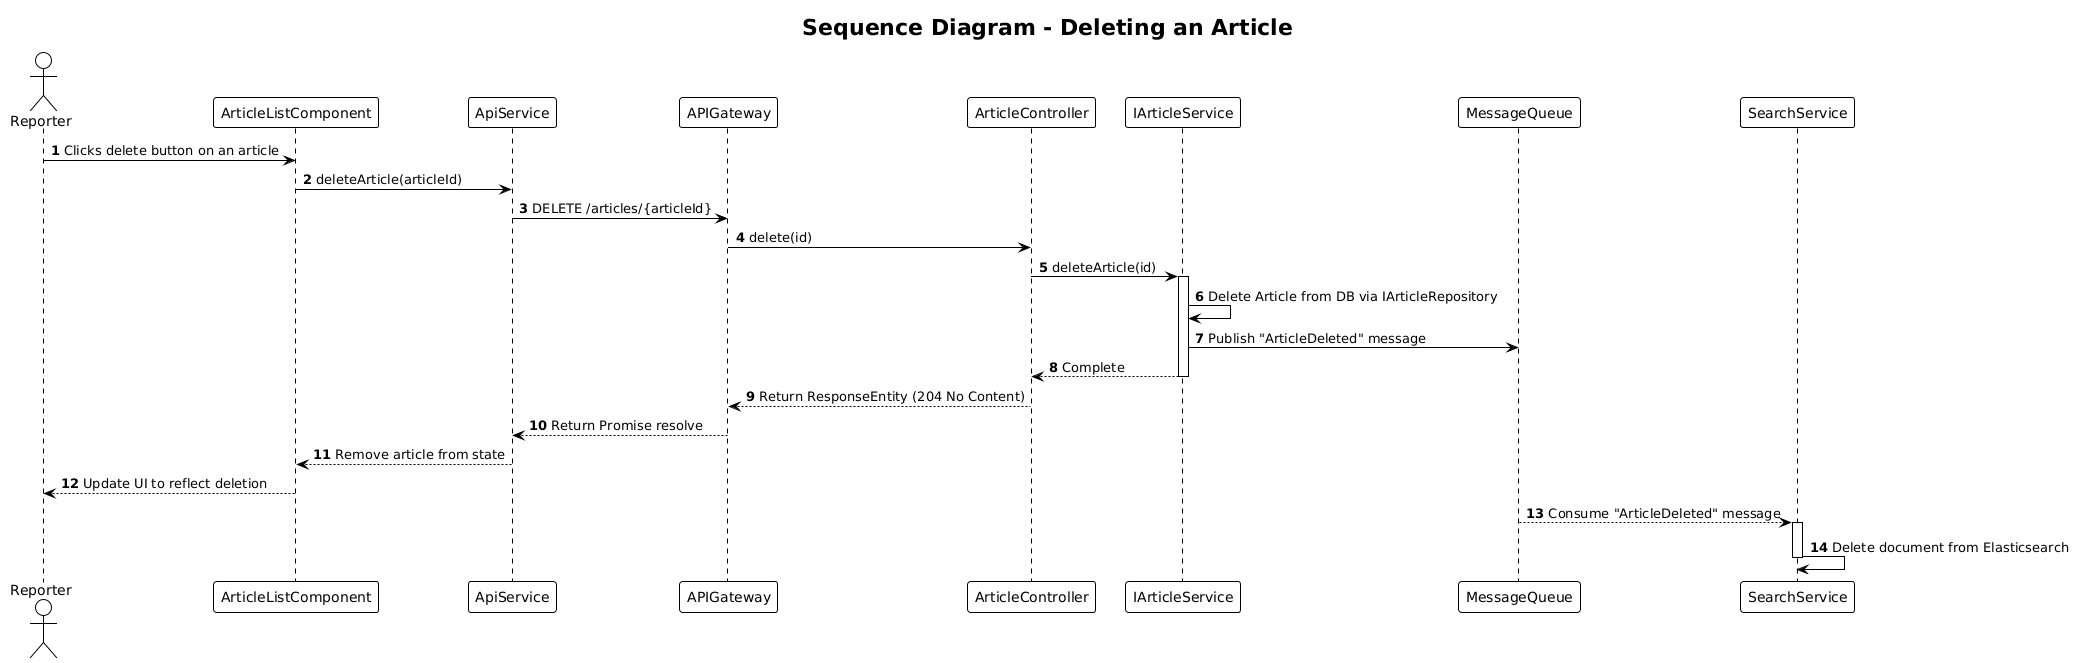

The diagram above was rendered by PlantUML. Its source (embedded in the PNG):
@startuml
title Sequence Diagram - Deleting an Article

!theme plain
autonumber

actor "Reporter"
participant "ArticleListComponent"
participant "ApiService"
participant "APIGateway"
participant "ArticleController"
participant "IArticleService"
participant "MessageQueue"
participant "SearchService"

Reporter -> ArticleListComponent: Clicks delete button on an article
ArticleListComponent -> ApiService: deleteArticle(articleId)
ApiService -> APIGateway: DELETE /articles/{articleId}

APIGateway -> ArticleController: delete(id)
ArticleController -> IArticleService: deleteArticle(id)
activate IArticleService

IArticleService -> IArticleService: Delete Article from DB via IArticleRepository
IArticleService -> MessageQueue: Publish "ArticleDeleted" message
IArticleService --> ArticleController: Complete
deactivate IArticleService

ArticleController --> APIGateway: Return ResponseEntity (204 No Content)
APIGateway --> ApiService: Return Promise resolve
ApiService --> ArticleListComponent: Remove article from state
ArticleListComponent --> Reporter: Update UI to reflect deletion

' --- Async Flow ---
MessageQueue --> SearchService: Consume "ArticleDeleted" message
activate SearchService
SearchService -> SearchService: Delete document from Elasticsearch
deactivate SearchService
@enduml